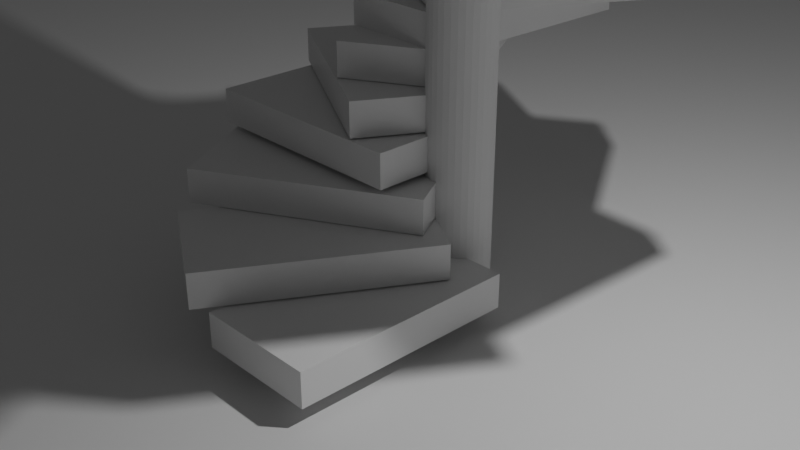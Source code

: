 # Source: Stairs.blend  (saved by Blender 2.82.7; exported with 4.5.12 LTS)
import bpy
from mathutils import Matrix  # noqa: F401  (used for matrix-valued properties, if any)

bpy.ops.wm.read_factory_settings(use_empty=True)
scene = bpy.context.scene
scene.name = 'Scene'

# ---- collections
col_collection = bpy.data.collections.new('Collection'); scene.collection.children.link(col_collection)
col_stairs = bpy.data.collections.new('Stairs'); scene.collection.children.link(col_stairs)

# ---- materials (node trees are filled in below, after node groups)
mat_material = bpy.data.materials.new('Material')
mat_material.alpha_threshold = 0.0
mat_material.use_transparent_shadow = False
mat_material.line_color = (0.0, 0.0, 0.0, 1.0)

# ---- material node trees
mat_material.use_nodes = True; mat_material.node_tree.nodes.clear()
_N = mat_material.node_tree.nodes; _L = mat_material.node_tree.links
n0 = _N.new('ShaderNodeOutputMaterial'); n0.name = 'Material Output'; n0.location = (300, 300)
n1 = _N.new('ShaderNodeBsdfPrincipled'); n1.name = 'Principled BSDF'; n1.location = (10, 300)
n1.distribution = 'GGX'
n1.subsurface_method = 'BURLEY'
n1.inputs[2].default_value = 0.4
n1.inputs[3].default_value = 1.45
n1.inputs[27].default_value = (0.0, 0.0, 0.0, 1.0)
n1.inputs[28].default_value = 1.0
_L.new(n1.outputs[0], n0.inputs[0])
n0.is_active_output = True

# ---- world
world_world = bpy.data.worlds.new('World'); scene.world = world_world
world_world.use_nodes = True; world_world.node_tree.nodes.clear()
_N = world_world.node_tree.nodes; _L = world_world.node_tree.links
n0 = _N.new('ShaderNodeOutputWorld'); n0.name = 'World Output'; n0.location = (300, 300)
n1 = _N.new('ShaderNodeBackground'); n1.name = 'Background'; n1.location = (10, 300)
n1.inputs[0].default_value = (0.05088, 0.05088, 0.05088, 1.0)
_L.new(n1.outputs[0], n0.inputs[0])
n0.is_active_output = True
world_world.color = (0.05088, 0.05088, 0.05088)
world_world.use_sun_shadow = False
world_world.sun_shadow_jitter_overblur = 0.0

# ---- cameras
cam_camera = bpy.data.cameras.new('Camera')
cam_camera.clip_end = 100.0
cam_camera.ortho_scale = 7.314

# ---- lights
light_light = bpy.data.lights.new('Light', 'POINT')
light_light.transmission_factor = 0.0
light_light.energy = 1000.0
light_light.shadow_soft_size = 0.1
light_light.shadow_maximum_resolution = 0.006
light_light.use_absolute_resolution = True

# ---- meshes
me_cylinder = bpy.data.meshes.new('Cylinder')
me_cylinder.from_pydata([(0.0, 1.0, -1.0), (0.0, 1.0, 1.0), (0.1951, 0.9808, -1.0), (0.1951, 0.9808, 1.0), (0.3827, 0.9239, -1.0), (0.3827, 0.9239, 1.0), (0.5556, 0.8315, -1.0), (0.5556, 0.8315, 1.0), (0.7071, 0.7071, -1.0), (0.7071, 0.7071, 1.0), (0.8315, 0.5556, -1.0), (0.8315, 0.5556, 1.0), (0.9239, 0.3827, -1.0), (0.9239, 0.3827, 1.0), (0.9808, 0.1951, -1.0), (0.9808, 0.1951, 1.0), (1.0, 7.55e-08, -1.0), (1.0, 7.55e-08, 1.0), (0.9808, -0.1951, -1.0), (0.9808, -0.1951, 1.0), (0.9239, -0.3827, -1.0), (0.9239, -0.3827, 1.0), (0.8315, -0.5556, -1.0), (0.8315, -0.5556, 1.0), (0.7071, -0.7071, -1.0), (0.7071, -0.7071, 1.0), (0.5556, -0.8315, -1.0), (0.5556, -0.8315, 1.0), (0.3827, -0.9239, -1.0), (0.3827, -0.9239, 1.0), (0.1951, -0.9808, -1.0), (0.1951, -0.9808, 1.0), (-3.258e-07, -1.0, -1.0), (-3.258e-07, -1.0, 1.0), (-0.1951, -0.9808, -1.0), (-0.1951, -0.9808, 1.0), (-0.3827, -0.9239, -1.0), (-0.3827, -0.9239, 1.0), (-0.5556, -0.8315, -1.0), (-0.5556, -0.8315, 1.0), (-0.7071, -0.7071, -1.0), (-0.7071, -0.7071, 1.0), (-0.8315, -0.5556, -1.0), (-0.8315, -0.5556, 1.0), (-0.9239, -0.3827, -1.0), (-0.9239, -0.3827, 1.0), (-0.9808, -0.1951, -1.0), (-0.9808, -0.1951, 1.0), (-1.0, 9.656e-07, -1.0), (-1.0, 9.656e-07, 1.0), (-0.9808, 0.1951, -1.0), (-0.9808, 0.1951, 1.0), (-0.9239, 0.3827, -1.0), (-0.9239, 0.3827, 1.0), (-0.8315, 0.5556, -1.0), (-0.8315, 0.5556, 1.0), (-0.7071, 0.7071, -1.0), (-0.7071, 0.7071, 1.0), (-0.5556, 0.8315, -1.0), (-0.5556, 0.8315, 1.0), (-0.3827, 0.9239, -1.0), (-0.3827, 0.9239, 1.0), (-0.1951, 0.9808, -1.0), (-0.1951, 0.9808, 1.0)], [], [(0, 1, 3, 2), (2, 3, 5, 4), (4, 5, 7, 6), (6, 7, 9, 8), (8, 9, 11, 10), (10, 11, 13, 12), (12, 13, 15, 14), (14, 15, 17, 16), (16, 17, 19, 18), (18, 19, 21, 20), (20, 21, 23, 22), (22, 23, 25, 24), (24, 25, 27, 26), (26, 27, 29, 28), (28, 29, 31, 30), (30, 31, 33, 32), (32, 33, 35, 34), (34, 35, 37, 36), (36, 37, 39, 38), (38, 39, 41, 40), (40, 41, 43, 42), (42, 43, 45, 44), (44, 45, 47, 46), (46, 47, 49, 48), (48, 49, 51, 50), (50, 51, 53, 52), (52, 53, 55, 54), (54, 55, 57, 56), (56, 57, 59, 58), (58, 59, 61, 60), (3, 1, 63, 61, 59, 57, 55, 53, 51, 49, 47, 45, 43, 41, 39, 37, 35, 33, 31, 29, 27, 25, 23, 21, 19, 17, 15, 13, 11, 9, 7, 5), (60, 61, 63, 62), (62, 63, 1, 0), (0, 2, 4, 6, 8, 10, 12, 14, 16, 18, 20, 22, 24, 26, 28, 30, 32, 34, 36, 38, 40, 42, 44, 46, 48, 50, 52, 54, 56, 58, 60, 62)])
_uv = me_cylinder.uv_layers.new(name='UVMap')
_uv.uv.foreach_set('vector', [1.0, 0.5, 1.0, 1.0, 0.9688, 1.0, 0.9688, 0.5, 0.9688, 0.5, 0.9688, 1.0, 0.9375, 1.0, 0.9375, 0.5, 0.9375, 0.5, 0.9375, 1.0, 0.9062, 1.0, 0.9062, 0.5, 0.9062, 0.5, 0.9062, 1.0, 0.875, 1.0, 0.875, 0.5, 0.875, 0.5, 0.875, 1.0, 0.8438, 1.0, 0.8438, 0.5, 0.8438, 0.5, 0.8438, 1.0, 0.8125, 1.0, 0.8125, 0.5, 0.8125, 0.5, 0.8125, 1.0, 0.7812, 1.0, 0.7812, 0.5, 0.7812, 0.5, 0.7812, 1.0, 0.75, 1.0, 0.75, 0.5, 0.75, 0.5, 0.75, 1.0, 0.7188, 1.0, 0.7188, 0.5, 0.7188, 0.5, 0.7188, 1.0, 0.6875, 1.0, 0.6875, 0.5, 0.6875, 0.5, 0.6875, 1.0, 0.6562, 1.0, 0.6562, 0.5, 0.6562, 0.5, 0.6562, 1.0, 0.625, 1.0, 0.625, 0.5, 0.625, 0.5, 0.625, 1.0, 0.5938, 1.0, 0.5938, 0.5, 0.5938, 0.5, 0.5938, 1.0, 0.5625, 1.0, 0.5625, 0.5, 0.5625, 0.5, 0.5625, 1.0, 0.5312, 1.0, 0.5312, 0.5, 0.5312, 0.5, 0.5312, 1.0, 0.5, 1.0, 0.5, 0.5, 0.5, 0.5, 0.5, 1.0, 0.4688, 1.0, 0.4688, 0.5, 0.4688, 0.5, 0.4688, 1.0, 0.4375, 1.0, 0.4375, 0.5, 0.4375, 0.5, 0.4375, 1.0, 0.4062, 1.0, 0.4062, 0.5, 0.4062, 0.5, 0.4062, 1.0, 0.375, 1.0, 0.375, 0.5, 0.375, 0.5, 0.375, 1.0, 0.3438, 1.0, 0.3438, 0.5, 0.3438, 0.5, 0.3438, 1.0, 0.3125, 1.0, 0.3125, 0.5, 0.3125, 0.5, 0.3125, 1.0, 0.2812, 1.0, 0.2812, 0.5, 0.2812, 0.5, 0.2812, 1.0, 0.25, 1.0, 0.25, 0.5, 0.25, 0.5, 0.25, 1.0, 0.2188, 1.0, 0.2188, 0.5, 0.2188, 0.5, 0.2188, 1.0, 0.1875, 1.0, 0.1875, 0.5, 0.1875, 0.5, 0.1875, 1.0, 0.1562, 1.0, 0.1562, 0.5, 0.1562, 0.5, 0.1562, 1.0, 0.125, 1.0, 0.125, 0.5, 0.125, 0.5, 0.125, 1.0, 0.09375, 1.0, 0.09375, 0.5, 0.09375, 0.5, 0.09375, 1.0, 0.0625, 1.0, 0.0625, 0.5, 0.2968, 0.4854, 0.25, 0.49, 0.2032, 0.4854, 0.1582, 0.4717, 0.1167, 0.4496, 0.08029, 0.4197, 0.05045, 0.3833, 0.02827, 0.3418, 0.01461, 0.2968, 0.01, 0.25, 0.01461, 0.2032, 0.02827, 0.1582, 0.05045, 0.1167, 0.08029, 0.08029, 0.1167, 0.05045, 0.1582, 0.02827, 0.2032, 0.01461, 0.25, 0.01, 0.2968, 0.01461, 0.3418, 0.02827, 0.3833, 0.05045, 0.4197, 0.08029, 0.4496, 0.1167, 0.4717, 0.1582, 0.4854, 0.2032, 0.49, 0.25, 0.4854, 0.2968, 0.4717, 0.3418, 0.4496, 0.3833, 0.4197, 0.4197, 0.3833, 0.4496, 0.3418, 0.4717, 0.0625, 0.5, 0.0625, 1.0, 0.03125, 1.0, 0.03125, 0.5, 0.03125, 0.5, 0.03125, 1.0, 0.0, 1.0, 0.0, 0.5, 0.75, 0.49, 0.7968, 0.4854, 0.8418, 0.4717, 0.8833, 0.4496, 0.9197, 0.4197, 0.9496, 0.3833, 0.9717, 0.3418, 0.9854, 0.2968, 0.99, 0.25, 0.9854, 0.2032, 0.9717, 0.1582, 0.9496, 0.1167, 0.9197, 0.08029, 0.8833, 0.05045, 0.8418, 0.02827, 0.7968, 0.01461, 0.75, 0.01, 0.7032, 0.01461, 0.6582, 0.02827, 0.6167, 0.05045, 0.5803, 0.08029, 0.5504, 0.1167, 0.5283, 0.1582, 0.5146, 0.2032, 0.51, 0.25, 0.5146, 0.2968, 0.5283, 0.3418, 0.5504, 0.3833, 0.5803, 0.4197, 0.6167, 0.4496, 0.6582, 0.4717, 0.7032, 0.4854])
me_cylinder.use_remesh_fix_poles = True
me_cylinder.use_remesh_preserve_attributes = False
me_cylinder.use_mirror_vertex_groups = False
me_cylinder.update()
me_plane = bpy.data.meshes.new('Plane')
me_plane.from_pydata([(-1.0, -1.0, 0.0), (1.0, -1.0, 0.0), (-1.0, 1.0, 0.0), (1.0, 1.0, 0.0)], [], [(0, 1, 3, 2)])
_uv = me_plane.uv_layers.new(name='UVMap')
_uv.uv.foreach_set('vector', [0.0, 0.0, 1.0, 0.0, 1.0, 1.0, 0.0, 1.0])
me_plane.use_remesh_fix_poles = True
me_plane.use_remesh_preserve_attributes = False
me_plane.use_mirror_vertex_groups = False
me_plane.update()
me_cube = bpy.data.meshes.new('Cube')
me_cube.from_pydata([(1.0, 1.0, 1.0), (1.0, 1.0, -1.0), (1.0, -1.0, 1.0), (1.0, -1.0, -1.0), (-1.0, 1.0, 1.0), (-1.0, 1.0, -1.0), (-1.0, -1.0, 1.0), (-1.0, -1.0, -1.0)], [], [(0, 4, 6, 2), (3, 2, 6, 7), (7, 6, 4, 5), (5, 1, 3, 7), (1, 0, 2, 3), (5, 4, 0, 1)])
_uv = me_cube.uv_layers.new(name='UVMap')
_uv.uv.foreach_set('vector', [0.625, 0.5, 0.875, 0.5, 0.875, 0.75, 0.625, 0.75, 0.375, 0.75, 0.625, 0.75, 0.625, 1.0, 0.375, 1.0, 0.375, 0.0, 0.625, 0.0, 0.625, 0.25, 0.375, 0.25, 0.125, 0.5, 0.375, 0.5, 0.375, 0.75, 0.125, 0.75, 0.375, 0.5, 0.625, 0.5, 0.625, 0.75, 0.375, 0.75, 0.375, 0.25, 0.625, 0.25, 0.625, 0.5, 0.375, 0.5])
me_cube.materials.append(mat_material)
me_cube.use_remesh_preserve_volume = False
me_cube.use_remesh_preserve_attributes = False
me_cube.use_mirror_vertex_groups = False
me_cube.update()
me_cube_001 = bpy.data.meshes.new('Cube.001')
me_cube_001.from_pydata([(1.0, 1.0, 1.0), (1.0, 1.0, -1.0), (1.0, -1.0, 1.0), (1.0, -1.0, -1.0), (-1.0, 1.0, 1.0), (-1.0, 1.0, -1.0), (-1.0, -1.0, 1.0), (-1.0, -1.0, -1.0)], [], [(0, 4, 6, 2), (3, 2, 6, 7), (7, 6, 4, 5), (5, 1, 3, 7), (1, 0, 2, 3), (5, 4, 0, 1)])
_uv = me_cube_001.uv_layers.new(name='UVMap')
_uv.uv.foreach_set('vector', [0.625, 0.5, 0.875, 0.5, 0.875, 0.75, 0.625, 0.75, 0.375, 0.75, 0.625, 0.75, 0.625, 1.0, 0.375, 1.0, 0.375, 0.0, 0.625, 0.0, 0.625, 0.25, 0.375, 0.25, 0.125, 0.5, 0.375, 0.5, 0.375, 0.75, 0.125, 0.75, 0.375, 0.5, 0.625, 0.5, 0.625, 0.75, 0.375, 0.75, 0.375, 0.25, 0.625, 0.25, 0.625, 0.5, 0.375, 0.5])
me_cube_001.materials.append(mat_material)
me_cube_001.use_remesh_preserve_volume = False
me_cube_001.use_remesh_preserve_attributes = False
me_cube_001.use_mirror_vertex_groups = False
me_cube_001.update()
me_cube_002 = bpy.data.meshes.new('Cube.002')
me_cube_002.from_pydata([(1.0, 1.0, 1.0), (1.0, 1.0, -1.0), (1.0, -1.0, 1.0), (1.0, -1.0, -1.0), (-1.0, 1.0, 1.0), (-1.0, 1.0, -1.0), (-1.0, -1.0, 1.0), (-1.0, -1.0, -1.0)], [], [(0, 4, 6, 2), (3, 2, 6, 7), (7, 6, 4, 5), (5, 1, 3, 7), (1, 0, 2, 3), (5, 4, 0, 1)])
_uv = me_cube_002.uv_layers.new(name='UVMap')
_uv.uv.foreach_set('vector', [0.625, 0.5, 0.875, 0.5, 0.875, 0.75, 0.625, 0.75, 0.375, 0.75, 0.625, 0.75, 0.625, 1.0, 0.375, 1.0, 0.375, 0.0, 0.625, 0.0, 0.625, 0.25, 0.375, 0.25, 0.125, 0.5, 0.375, 0.5, 0.375, 0.75, 0.125, 0.75, 0.375, 0.5, 0.625, 0.5, 0.625, 0.75, 0.375, 0.75, 0.375, 0.25, 0.625, 0.25, 0.625, 0.5, 0.375, 0.5])
me_cube_002.materials.append(mat_material)
me_cube_002.use_remesh_preserve_volume = False
me_cube_002.use_remesh_preserve_attributes = False
me_cube_002.use_mirror_vertex_groups = False
me_cube_002.update()
me_cube_003 = bpy.data.meshes.new('Cube.003')
me_cube_003.from_pydata([(1.0, 1.0, 1.0), (1.0, 1.0, -1.0), (1.0, -1.0, 1.0), (1.0, -1.0, -1.0), (-1.0, 1.0, 1.0), (-1.0, 1.0, -1.0), (-1.0, -1.0, 1.0), (-1.0, -1.0, -1.0)], [], [(0, 4, 6, 2), (3, 2, 6, 7), (7, 6, 4, 5), (5, 1, 3, 7), (1, 0, 2, 3), (5, 4, 0, 1)])
_uv = me_cube_003.uv_layers.new(name='UVMap')
_uv.uv.foreach_set('vector', [0.625, 0.5, 0.875, 0.5, 0.875, 0.75, 0.625, 0.75, 0.375, 0.75, 0.625, 0.75, 0.625, 1.0, 0.375, 1.0, 0.375, 0.0, 0.625, 0.0, 0.625, 0.25, 0.375, 0.25, 0.125, 0.5, 0.375, 0.5, 0.375, 0.75, 0.125, 0.75, 0.375, 0.5, 0.625, 0.5, 0.625, 0.75, 0.375, 0.75, 0.375, 0.25, 0.625, 0.25, 0.625, 0.5, 0.375, 0.5])
me_cube_003.materials.append(mat_material)
me_cube_003.use_remesh_preserve_volume = False
me_cube_003.use_remesh_preserve_attributes = False
me_cube_003.use_mirror_vertex_groups = False
me_cube_003.update()
me_cube_004 = bpy.data.meshes.new('Cube.004')
me_cube_004.from_pydata([(1.0, 1.0, 1.0), (1.0, 1.0, -1.0), (1.0, -1.0, 1.0), (1.0, -1.0, -1.0), (-1.0, 1.0, 1.0), (-1.0, 1.0, -1.0), (-1.0, -1.0, 1.0), (-1.0, -1.0, -1.0)], [], [(0, 4, 6, 2), (3, 2, 6, 7), (7, 6, 4, 5), (5, 1, 3, 7), (1, 0, 2, 3), (5, 4, 0, 1)])
_uv = me_cube_004.uv_layers.new(name='UVMap')
_uv.uv.foreach_set('vector', [0.625, 0.5, 0.875, 0.5, 0.875, 0.75, 0.625, 0.75, 0.375, 0.75, 0.625, 0.75, 0.625, 1.0, 0.375, 1.0, 0.375, 0.0, 0.625, 0.0, 0.625, 0.25, 0.375, 0.25, 0.125, 0.5, 0.375, 0.5, 0.375, 0.75, 0.125, 0.75, 0.375, 0.5, 0.625, 0.5, 0.625, 0.75, 0.375, 0.75, 0.375, 0.25, 0.625, 0.25, 0.625, 0.5, 0.375, 0.5])
me_cube_004.materials.append(mat_material)
me_cube_004.use_remesh_preserve_volume = False
me_cube_004.use_remesh_preserve_attributes = False
me_cube_004.use_mirror_vertex_groups = False
me_cube_004.update()
me_cube_005 = bpy.data.meshes.new('Cube.005')
me_cube_005.from_pydata([(1.0, 1.0, 1.0), (1.0, 1.0, -1.0), (1.0, -1.0, 1.0), (1.0, -1.0, -1.0), (-1.0, 1.0, 1.0), (-1.0, 1.0, -1.0), (-1.0, -1.0, 1.0), (-1.0, -1.0, -1.0)], [], [(0, 4, 6, 2), (3, 2, 6, 7), (7, 6, 4, 5), (5, 1, 3, 7), (1, 0, 2, 3), (5, 4, 0, 1)])
_uv = me_cube_005.uv_layers.new(name='UVMap')
_uv.uv.foreach_set('vector', [0.625, 0.5, 0.875, 0.5, 0.875, 0.75, 0.625, 0.75, 0.375, 0.75, 0.625, 0.75, 0.625, 1.0, 0.375, 1.0, 0.375, 0.0, 0.625, 0.0, 0.625, 0.25, 0.375, 0.25, 0.125, 0.5, 0.375, 0.5, 0.375, 0.75, 0.125, 0.75, 0.375, 0.5, 0.625, 0.5, 0.625, 0.75, 0.375, 0.75, 0.375, 0.25, 0.625, 0.25, 0.625, 0.5, 0.375, 0.5])
me_cube_005.materials.append(mat_material)
me_cube_005.use_remesh_preserve_volume = False
me_cube_005.use_remesh_preserve_attributes = False
me_cube_005.use_mirror_vertex_groups = False
me_cube_005.update()
me_cube_006 = bpy.data.meshes.new('Cube.006')
me_cube_006.from_pydata([(1.0, 1.0, 1.0), (1.0, 1.0, -1.0), (1.0, -1.0, 1.0), (1.0, -1.0, -1.0), (-1.0, 1.0, 1.0), (-1.0, 1.0, -1.0), (-1.0, -1.0, 1.0), (-1.0, -1.0, -1.0)], [], [(0, 4, 6, 2), (3, 2, 6, 7), (7, 6, 4, 5), (5, 1, 3, 7), (1, 0, 2, 3), (5, 4, 0, 1)])
_uv = me_cube_006.uv_layers.new(name='UVMap')
_uv.uv.foreach_set('vector', [0.625, 0.5, 0.875, 0.5, 0.875, 0.75, 0.625, 0.75, 0.375, 0.75, 0.625, 0.75, 0.625, 1.0, 0.375, 1.0, 0.375, 0.0, 0.625, 0.0, 0.625, 0.25, 0.375, 0.25, 0.125, 0.5, 0.375, 0.5, 0.375, 0.75, 0.125, 0.75, 0.375, 0.5, 0.625, 0.5, 0.625, 0.75, 0.375, 0.75, 0.375, 0.25, 0.625, 0.25, 0.625, 0.5, 0.375, 0.5])
me_cube_006.materials.append(mat_material)
me_cube_006.use_remesh_preserve_volume = False
me_cube_006.use_remesh_preserve_attributes = False
me_cube_006.use_mirror_vertex_groups = False
me_cube_006.update()
me_cube_007 = bpy.data.meshes.new('Cube.007')
me_cube_007.from_pydata([(1.0, 1.0, 1.0), (1.0, 1.0, -1.0), (1.0, -1.0, 1.0), (1.0, -1.0, -1.0), (-1.0, 1.0, 1.0), (-1.0, 1.0, -1.0), (-1.0, -1.0, 1.0), (-1.0, -1.0, -1.0)], [], [(0, 4, 6, 2), (3, 2, 6, 7), (7, 6, 4, 5), (5, 1, 3, 7), (1, 0, 2, 3), (5, 4, 0, 1)])
_uv = me_cube_007.uv_layers.new(name='UVMap')
_uv.uv.foreach_set('vector', [0.625, 0.5, 0.875, 0.5, 0.875, 0.75, 0.625, 0.75, 0.375, 0.75, 0.625, 0.75, 0.625, 1.0, 0.375, 1.0, 0.375, 0.0, 0.625, 0.0, 0.625, 0.25, 0.375, 0.25, 0.125, 0.5, 0.375, 0.5, 0.375, 0.75, 0.125, 0.75, 0.375, 0.5, 0.625, 0.5, 0.625, 0.75, 0.375, 0.75, 0.375, 0.25, 0.625, 0.25, 0.625, 0.5, 0.375, 0.5])
me_cube_007.materials.append(mat_material)
me_cube_007.use_remesh_preserve_volume = False
me_cube_007.use_remesh_preserve_attributes = False
me_cube_007.use_mirror_vertex_groups = False
me_cube_007.update()
me_cube_008 = bpy.data.meshes.new('Cube.008')
me_cube_008.from_pydata([(1.0, 1.0, 1.0), (1.0, 1.0, -1.0), (1.0, -1.0, 1.0), (1.0, -1.0, -1.0), (-1.0, 1.0, 1.0), (-1.0, 1.0, -1.0), (-1.0, -1.0, 1.0), (-1.0, -1.0, -1.0)], [], [(0, 4, 6, 2), (3, 2, 6, 7), (7, 6, 4, 5), (5, 1, 3, 7), (1, 0, 2, 3), (5, 4, 0, 1)])
_uv = me_cube_008.uv_layers.new(name='UVMap')
_uv.uv.foreach_set('vector', [0.625, 0.5, 0.875, 0.5, 0.875, 0.75, 0.625, 0.75, 0.375, 0.75, 0.625, 0.75, 0.625, 1.0, 0.375, 1.0, 0.375, 0.0, 0.625, 0.0, 0.625, 0.25, 0.375, 0.25, 0.125, 0.5, 0.375, 0.5, 0.375, 0.75, 0.125, 0.75, 0.375, 0.5, 0.625, 0.5, 0.625, 0.75, 0.375, 0.75, 0.375, 0.25, 0.625, 0.25, 0.625, 0.5, 0.375, 0.5])
me_cube_008.materials.append(mat_material)
me_cube_008.use_remesh_preserve_volume = False
me_cube_008.use_remesh_preserve_attributes = False
me_cube_008.use_mirror_vertex_groups = False
me_cube_008.update()
me_cube_009 = bpy.data.meshes.new('Cube.009')
me_cube_009.from_pydata([(1.0, 1.0, 1.0), (1.0, 1.0, -1.0), (1.0, -1.0, 1.0), (1.0, -1.0, -1.0), (-1.0, 1.0, 1.0), (-1.0, 1.0, -1.0), (-1.0, -1.0, 1.0), (-1.0, -1.0, -1.0)], [], [(0, 4, 6, 2), (3, 2, 6, 7), (7, 6, 4, 5), (5, 1, 3, 7), (1, 0, 2, 3), (5, 4, 0, 1)])
_uv = me_cube_009.uv_layers.new(name='UVMap')
_uv.uv.foreach_set('vector', [0.625, 0.5, 0.875, 0.5, 0.875, 0.75, 0.625, 0.75, 0.375, 0.75, 0.625, 0.75, 0.625, 1.0, 0.375, 1.0, 0.375, 0.0, 0.625, 0.0, 0.625, 0.25, 0.375, 0.25, 0.125, 0.5, 0.375, 0.5, 0.375, 0.75, 0.125, 0.75, 0.375, 0.5, 0.625, 0.5, 0.625, 0.75, 0.375, 0.75, 0.375, 0.25, 0.625, 0.25, 0.625, 0.5, 0.375, 0.5])
me_cube_009.materials.append(mat_material)
me_cube_009.use_remesh_preserve_volume = False
me_cube_009.use_remesh_preserve_attributes = False
me_cube_009.use_mirror_vertex_groups = False
me_cube_009.update()
me_cube_010 = bpy.data.meshes.new('Cube.010')
me_cube_010.from_pydata([(1.0, 1.0, 1.0), (1.0, 1.0, -1.0), (1.0, -1.0, 1.0), (1.0, -1.0, -1.0), (-1.0, 1.0, 1.0), (-1.0, 1.0, -1.0), (-1.0, -1.0, 1.0), (-1.0, -1.0, -1.0)], [], [(0, 4, 6, 2), (3, 2, 6, 7), (7, 6, 4, 5), (5, 1, 3, 7), (1, 0, 2, 3), (5, 4, 0, 1)])
_uv = me_cube_010.uv_layers.new(name='UVMap')
_uv.uv.foreach_set('vector', [0.625, 0.5, 0.875, 0.5, 0.875, 0.75, 0.625, 0.75, 0.375, 0.75, 0.625, 0.75, 0.625, 1.0, 0.375, 1.0, 0.375, 0.0, 0.625, 0.0, 0.625, 0.25, 0.375, 0.25, 0.125, 0.5, 0.375, 0.5, 0.375, 0.75, 0.125, 0.75, 0.375, 0.5, 0.625, 0.5, 0.625, 0.75, 0.375, 0.75, 0.375, 0.25, 0.625, 0.25, 0.625, 0.5, 0.375, 0.5])
me_cube_010.materials.append(mat_material)
me_cube_010.use_remesh_preserve_volume = False
me_cube_010.use_remesh_preserve_attributes = False
me_cube_010.use_mirror_vertex_groups = False
me_cube_010.update()
me_cube_011 = bpy.data.meshes.new('Cube.011')
me_cube_011.from_pydata([(1.0, 1.0, 1.0), (1.0, 1.0, -1.0), (1.0, -1.0, 1.0), (1.0, -1.0, -1.0), (-1.0, 1.0, 1.0), (-1.0, 1.0, -1.0), (-1.0, -1.0, 1.0), (-1.0, -1.0, -1.0)], [], [(0, 4, 6, 2), (3, 2, 6, 7), (7, 6, 4, 5), (5, 1, 3, 7), (1, 0, 2, 3), (5, 4, 0, 1)])
_uv = me_cube_011.uv_layers.new(name='UVMap')
_uv.uv.foreach_set('vector', [0.625, 0.5, 0.875, 0.5, 0.875, 0.75, 0.625, 0.75, 0.375, 0.75, 0.625, 0.75, 0.625, 1.0, 0.375, 1.0, 0.375, 0.0, 0.625, 0.0, 0.625, 0.25, 0.375, 0.25, 0.125, 0.5, 0.375, 0.5, 0.375, 0.75, 0.125, 0.75, 0.375, 0.5, 0.625, 0.5, 0.625, 0.75, 0.375, 0.75, 0.375, 0.25, 0.625, 0.25, 0.625, 0.5, 0.375, 0.5])
me_cube_011.materials.append(mat_material)
me_cube_011.use_remesh_preserve_volume = False
me_cube_011.use_remesh_preserve_attributes = False
me_cube_011.use_mirror_vertex_groups = False
me_cube_011.update()

# ---- objects
ob_light = bpy.data.objects.new('Light', light_light)
ob_camera = bpy.data.objects.new('Camera', cam_camera)
ob_cylinder = bpy.data.objects.new('Cylinder', me_cylinder)
ob_plane = bpy.data.objects.new('Plane', me_plane)
ob_stair = bpy.data.objects.new('Stair', me_cube)
ob_stair_001 = bpy.data.objects.new('Stair.001', me_cube_001)
ob_stair_002 = bpy.data.objects.new('Stair.002', me_cube_002)
ob_stair_003 = bpy.data.objects.new('Stair.003', me_cube_003)
ob_stair_004 = bpy.data.objects.new('Stair.004', me_cube_004)
ob_stair_005 = bpy.data.objects.new('Stair.005', me_cube_005)
ob_stair_006 = bpy.data.objects.new('Stair.006', me_cube_006)
ob_stair_007 = bpy.data.objects.new('Stair.007', me_cube_007)
ob_stair_008 = bpy.data.objects.new('Stair.008', me_cube_008)
ob_stair_009 = bpy.data.objects.new('Stair.009', me_cube_009)
ob_stair_010 = bpy.data.objects.new('Stair.010', me_cube_010)
ob_stair_011 = bpy.data.objects.new('Stair.011', me_cube_011)

# ---- transforms, parenting, visibility, modifiers, constraints
ob_light.location = (4.076, 1.005, 5.904)
ob_light.rotation_euler = (0.6503, 0.05522, 1.866)
ob_light.lock_rotations_4d = False
ob_light.empty_display_type = 'ARROWS'
ob_light.color = (0.0, 0.0, 0.0, 0.0)
ob_light.lineart.crease_threshold = 0.0
ob_camera.location = (7.359, -6.926, 4.958)
ob_camera.rotation_euler = (1.109, 0.0, 0.8149)
ob_camera.lock_rotations_4d = False
ob_camera.empty_display_type = 'ARROWS'
ob_camera.color = (0.0, 0.0, 0.0, 0.0)
ob_camera.display_type = 'WIRE'
ob_camera.lineart.crease_threshold = 0.0
ob_cylinder.location = (-0.09943, 0.9669, 0.3459)
ob_cylinder.scale = (0.3906, 0.3532, 4.401)
ob_cylinder.lineart.crease_threshold = 0.0
ob_plane.location = (-2.743, 1.622, -1.286)
ob_plane.scale = (52.41, 52.41, 52.41)
ob_plane.lineart.crease_threshold = 0.0
ob_stair.location = (-0.02343, -0.5393, -0.8603)
ob_stair.scale = (0.7142, 1.327, 0.2025)
ob_stair.lock_rotations_4d = False
ob_stair.empty_display_type = 'ARROWS'
ob_stair.lineart.crease_threshold = 0.0
ob_stair_001.location = (-0.839, -0.4911, -0.437)
ob_stair_001.rotation_euler = (0.0, -0.0, -0.5236)
ob_stair_001.scale = (0.7142, 1.327, 0.2025)
ob_stair_001.lock_rotations_4d = False
ob_stair_001.empty_display_type = 'ARROWS'
ob_stair_001.lineart.crease_threshold = 0.0
ob_stair_002.location = (-1.383, 0.1977, -0.02375)
ob_stair_002.rotation_euler = (0.0, -0.0, -1.061)
ob_stair_002.scale = (0.7142, 1.327, 0.2025)
ob_stair_002.lock_rotations_4d = False
ob_stair_002.empty_display_type = 'ARROWS'
ob_stair_002.lineart.crease_threshold = 0.0
ob_stair_003.location = (-1.571, 0.6874, 0.4447)
ob_stair_003.rotation_euler = (0.0, -0.0, -1.573)
ob_stair_003.scale = (0.7142, 1.327, 0.2025)
ob_stair_003.lock_rotations_4d = False
ob_stair_003.empty_display_type = 'ARROWS'
ob_stair_003.lineart.crease_threshold = 0.0
ob_stair_004.location = (-1.51, 1.261, 0.868)
ob_stair_004.rotation_euler = (0.0, -0.0, -2.094)
ob_stair_004.scale = (0.7142, 1.327, 0.2025)
ob_stair_004.lock_rotations_4d = False
ob_stair_004.empty_display_type = 'ARROWS'
ob_stair_004.lineart.crease_threshold = 0.0
ob_stair_005.location = (-1.37, 1.868, 1.281)
ob_stair_005.rotation_euler = (0.0, -0.0, -2.632)
ob_stair_005.scale = (0.7142, 1.327, 0.2025)
ob_stair_005.lock_rotations_4d = False
ob_stair_005.empty_display_type = 'ARROWS'
ob_stair_005.lineart.crease_threshold = 0.0
ob_stair_006.location = (-0.9253, 2.2, 1.66)
ob_stair_006.rotation_euler = (0.0, -0.0, 160.2)
ob_stair_006.scale = (0.7142, 1.327, 0.2025)
ob_stair_006.lock_rotations_4d = False
ob_stair_006.empty_display_type = 'ARROWS'
ob_stair_006.lineart.crease_threshold = 0.0
ob_stair_007.location = (-0.333, 2.344, 2.084)
ob_stair_007.rotation_euler = (0.0, -0.0, 159.7)
ob_stair_007.scale = (0.7142, 1.327, 0.2025)
ob_stair_007.lock_rotations_4d = False
ob_stair_007.empty_display_type = 'ARROWS'
ob_stair_007.lineart.crease_threshold = 0.0
ob_stair_008.location = (0.5723, 2.041, 2.579)
ob_stair_008.rotation_euler = (0.0, -0.0, 159.2)
ob_stair_008.scale = (0.7142, 1.327, 0.2025)
ob_stair_008.lock_rotations_4d = False
ob_stair_008.empty_display_type = 'ARROWS'
ob_stair_008.lineart.crease_threshold = 0.0
ob_stair_009.location = (1.362, 1.436, 2.955)
ob_stair_009.rotation_euler = (0.0, -0.0, 158.6)
ob_stair_009.scale = (0.7142, 1.327, 0.2025)
ob_stair_009.lock_rotations_4d = False
ob_stair_009.empty_display_type = 'ARROWS'
ob_stair_009.lineart.crease_threshold = 0.0
ob_stair_010.location = (1.506, 0.8436, 3.378)
ob_stair_010.rotation_euler = (0.0, -0.0, 158.1)
ob_stair_010.scale = (0.7142, 1.327, 0.2025)
ob_stair_010.lock_rotations_4d = False
ob_stair_010.empty_display_type = 'ARROWS'
ob_stair_010.lineart.crease_threshold = 0.0
ob_stair_011.location = (1.203, -0.06168, 3.789)
ob_stair_011.rotation_euler = (0.0, -0.0, 157.6)
ob_stair_011.scale = (0.7142, 1.327, 0.2025)
ob_stair_011.lock_rotations_4d = False
ob_stair_011.empty_display_type = 'ARROWS'
ob_stair_011.lineart.crease_threshold = 0.0

# ---- collection membership
col_collection.objects.link(ob_light)
col_collection.objects.link(ob_camera)
col_collection.objects.link(ob_cylinder)
col_stairs.objects.link(ob_plane)
col_stairs.objects.link(ob_stair)
col_stairs.objects.link(ob_stair_001)
col_stairs.objects.link(ob_stair_002)
col_stairs.objects.link(ob_stair_003)
col_stairs.objects.link(ob_stair_004)
col_stairs.objects.link(ob_stair_005)
col_stairs.objects.link(ob_stair_006)
col_stairs.objects.link(ob_stair_007)
col_stairs.objects.link(ob_stair_008)
col_stairs.objects.link(ob_stair_009)
col_stairs.objects.link(ob_stair_010)
col_stairs.objects.link(ob_stair_011)

# ---- scene / render settings (as saved in the file)
scene.camera = ob_camera
scene.frame_start = 1; scene.frame_end = 250; scene.frame_set(17)
scene.render.engine = 'BLENDER_EEVEE_NEXT'
scene.cycles.use_denoising = False
scene.cycles.samples = 128
scene.cycles.sampling_pattern = 'TABULATED_SOBOL'
scene.cycles.use_adaptive_sampling = False
scene.cycles.use_light_tree = False
scene.view_settings.view_transform = 'Filmic'
bpy.context.view_layer.update()
